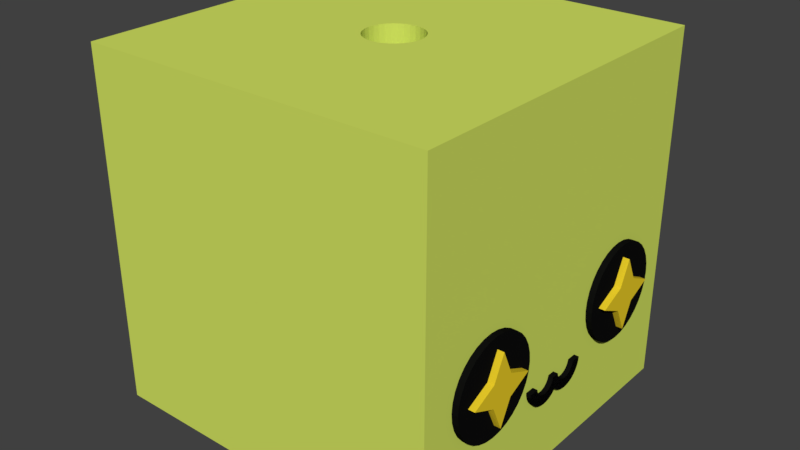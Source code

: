 # Source: slime_joined2.blend  (saved by Blender 2.79.0; exported with 4.5.12 LTS)
import bpy
from mathutils import Matrix  # noqa: F401  (used for matrix-valued properties, if any)

bpy.ops.wm.read_factory_settings(use_empty=True)
scene = bpy.context.scene
scene.name = 'Scene'

# ---- collections
col_collection_1 = bpy.data.collections.new('Collection 1'); scene.collection.children.link(col_collection_1)

# ---- materials (node trees are filled in below, after node groups)
mat_black = bpy.data.materials.new('black')
mat_black.alpha_threshold = 0.0
mat_black.use_transparent_shadow = False
mat_black.diffuse_color = (0.004895, 0.004895, 0.004895, 1.0)
mat_black.roughness = 0.5
mat_yellow = bpy.data.materials.new('yellow')
mat_yellow.alpha_threshold = 0.0
mat_yellow.use_transparent_shadow = False
mat_yellow.diffuse_color = (0.8632, 0.6376, 0.02315, 1.0)
mat_yellow.roughness = 0.5
mat_green = bpy.data.materials.new('green')
mat_green.alpha_threshold = 0.0
mat_green.use_transparent_shadow = False
mat_green.diffuse_color = (0.6654, 0.7835, 0.1248, 1.0)
mat_green.roughness = 0.5
mat_green.line_color = (0.0, 0.0, 0.0, 1.0)

# ---- material node trees

# ---- world
world_world = bpy.data.worlds.new('World'); scene.world = world_world
world_world.color = (0.05088, 0.05088, 0.05088)
world_world.use_sun_shadow = False
world_world.sun_shadow_jitter_overblur = 0.0
world_world.cycles.sampling_method = 'MANUAL'

# ---- meshes
me_cylinder_004 = bpy.data.meshes.new('Cylinder.004')
me_cylinder_004.from_pydata([(0.1951, 0.9808, 1.0), (0.3827, 0.9239, 1.0), (0.5556, 0.8315, 1.0), (0.7071, 0.7071, 1.0), (0.8315, 0.5556, 1.0), (0.9239, 0.3827, 1.0), (0.9808, 0.1951, 1.0), (1.0, 7.55e-08, 1.0), (0.9808, -0.1951, 1.0), (0.9239, -0.3827, 1.0), (0.8315, -0.5556, 1.0), (0.7071, -0.7071, 1.0), (0.0263, 0.9974, 1.0), (0.4285, -0.3275, 1.0), (0.5124, 0.09471, 1.0), (0.2733, 0.4526, 1.0), (0.5233, -0.015, 1.0), (0.4804, 0.2002, 1.0), (0.07058, -0.5666, 1.0), (0.0263, -0.571, 1.0), (0.5124, -0.1247, 1.0), (0.2733, -0.4826, 1.0), (0.3585, -0.4127, 1.0), (0.4804, -0.2302, 1.0), (0.3585, 0.3827, 1.0), (0.1761, -0.5346, 1.0), (0.4285, 0.2974, 1.0), (0.1761, 0.5046, 1.0), (0.07058, 0.5366, 1.0), (0.0263, 0.5409, 1.0), (0.1951, 0.9808, 1.0), (0.3827, 0.9239, 1.0), (0.5556, 0.8315, 1.0), (0.7071, 0.7071, 1.0), (0.8315, 0.5556, 1.0), (0.9239, 0.3827, 1.0), (0.9808, 0.1951, 1.0), (1.0, 7.55e-08, 1.0), (0.9808, -0.1951, 1.0), (0.9239, -0.3827, 1.0), (0.8315, -0.5556, 1.0), (0.7071, -0.7071, 1.0), (0.0263, 0.9974, 1.0), (0.4285, -0.3275, 1.0), (0.5124, 0.09471, 1.0), (0.2733, 0.4526, 1.0), (0.5233, -0.015, 1.0), (0.4804, 0.2002, 1.0), (0.07058, -0.5666, 1.0), (0.0263, -0.571, 1.0), (0.5124, -0.1247, 1.0), (0.2733, -0.4826, 1.0), (0.3585, -0.4127, 1.0), (0.4804, -0.2302, 1.0), (0.3585, 0.3827, 1.0), (0.1761, -0.5346, 1.0), (0.4285, 0.2974, 1.0), (0.1761, 0.5046, 1.0), (0.07058, 0.5366, 1.0), (0.0263, 0.5409, 1.0), (0.6521, -0.7522, 1.0), (0.6521, -0.7522, 1.0), (0.0263, -0.7522, 1.0), (0.0263, -0.7522, 1.0), (0.8315, 0.5556, 0.9149), (0.7071, 0.7071, 0.9149), (0.9808, 0.1951, 0.9149), (0.9239, 0.3827, 0.9149), (0.9808, -0.1951, 0.9149), (0.9239, -0.3827, 0.9149), (0.7071, -0.7071, 0.9149), (0.6521, -0.7522, 0.9149), (1.0, 7.55e-08, 0.9149), (0.9808, 0.1951, 0.9149), (0.1951, 0.9808, 0.9149), (0.0263, -0.7522, 0.9149), (0.9808, -0.1951, 0.9149), (0.7071, 0.7071, 0.9149), (0.5556, 0.8315, 0.9149), (0.1951, 0.9808, 0.9149), (0.3827, 0.9239, 0.9149), (0.8315, 0.5556, 0.9149), (0.5556, 0.8315, 0.9149), (0.3827, 0.9239, 0.9149), (0.0263, -0.571, 0.9149), (0.6521, -0.7522, 0.9149), (0.7071, -0.7071, 0.9149), (0.8315, -0.5556, 0.9149), (0.0263, 0.9974, 0.9149), (0.8315, -0.5556, 0.9149), (0.9239, -0.3827, 0.9149), (1.0, 7.55e-08, 0.9149), (0.0263, 0.5409, 0.9149), (0.0263, 0.9974, 0.9149), (0.9239, 0.3827, 0.9149), (0.5124, -0.1247, 0.9149), (0.07058, -0.5666, 0.9149), (0.3585, 0.3827, 0.9149), (0.4804, -0.2302, 0.9149), (0.4285, 0.2974, 0.9149), (0.1761, 0.5046, 0.9149), (0.4804, 0.2002, 0.9149), (0.2733, 0.4526, 0.9149), (0.5233, -0.015, 0.9149), (0.2733, -0.4826, 0.9149), (0.1761, -0.5346, 0.9149), (0.3585, -0.4127, 0.9149), (0.4285, -0.3275, 0.9149), (0.07058, 0.5366, 0.9149), (0.5124, 0.09471, 0.9149), (0.1951, -2.476, 1.0), (0.3827, -2.419, 1.0), (0.5556, -2.327, 1.0), (0.7071, -2.203, 1.0), (0.8315, -2.051, 1.0), (0.9239, -1.878, 1.0), (0.9808, -1.691, 1.0), (1.0, -1.496, 1.0), (0.9808, -1.301, 1.0), (0.9239, -1.113, 1.0), (0.8315, -0.94, 1.0), (0.7071, -0.7885, 1.0), (0.0263, -2.493, 1.0), (0.4285, -1.168, 1.0), (0.5124, -1.59, 1.0), (0.2733, -1.948, 1.0), (0.5233, -1.481, 1.0), (0.4804, -1.696, 1.0), (0.07058, -0.929, 1.0), (0.0263, -0.9247, 1.0), (0.5124, -1.371, 1.0), (0.2733, -1.013, 1.0), (0.3585, -1.083, 1.0), (0.4804, -1.265, 1.0), (0.3585, -1.878, 1.0), (0.1761, -0.961, 1.0), (0.4285, -1.793, 1.0), (0.1761, -2.0, 1.0), (0.07058, -2.032, 1.0), (0.0263, -2.037, 1.0), (0.1951, -2.476, 1.0), (0.3827, -2.419, 1.0), (0.5556, -2.327, 1.0), (0.7071, -2.203, 1.0), (0.8315, -2.051, 1.0), (0.9239, -1.878, 1.0), (0.9808, -1.691, 1.0), (1.0, -1.496, 1.0), (0.9808, -1.301, 1.0), (0.9239, -1.113, 1.0), (0.8315, -0.94, 1.0), (0.7071, -0.7885, 1.0), (0.0263, -2.493, 1.0), (0.4285, -1.168, 1.0), (0.5124, -1.59, 1.0), (0.2733, -1.948, 1.0), (0.5233, -1.481, 1.0), (0.4804, -1.696, 1.0), (0.07058, -0.929, 1.0), (0.0263, -0.9247, 1.0), (0.5124, -1.371, 1.0), (0.2733, -1.013, 1.0), (0.3585, -1.083, 1.0), (0.4804, -1.265, 1.0), (0.3585, -1.878, 1.0), (0.1761, -0.961, 1.0), (0.4285, -1.793, 1.0), (0.1761, -2.0, 1.0), (0.07058, -2.032, 1.0), (0.0263, -2.037, 1.0), (0.6521, -0.7434, 1.0), (0.6521, -0.7434, 1.0), (0.0263, -0.7434, 1.0), (0.0263, -0.7434, 1.0), (0.8315, -2.051, 0.9149), (0.7071, -2.203, 0.9149), (0.9808, -1.691, 0.9149), (0.9239, -1.878, 0.9149), (0.9808, -1.301, 0.9149), (0.9239, -1.113, 0.9149), (0.7071, -0.7885, 0.9149), (0.6521, -0.7434, 0.9149), (1.0, -1.496, 0.9149), (0.9808, -1.691, 0.9149), (0.1951, -2.476, 0.9149), (0.0263, -0.7434, 0.9149), (0.9808, -1.301, 0.9149), (0.7071, -2.203, 0.9149), (0.5556, -2.327, 0.9149), (0.1951, -2.476, 0.9149), (0.3827, -2.419, 0.9149), (0.8315, -2.051, 0.9149), (0.5556, -2.327, 0.9149), (0.3827, -2.419, 0.9149), (0.0263, -0.9247, 0.9149), (0.6521, -0.7434, 0.9149), (0.7071, -0.7885, 0.9149), (0.8315, -0.94, 0.9149), (0.0263, -2.493, 0.9149), (0.8315, -0.94, 0.9149), (0.9239, -1.113, 0.9149), (1.0, -1.496, 0.9149), (0.0263, -2.037, 0.9149), (0.0263, -2.493, 0.9149), (0.9239, -1.878, 0.9149), (0.5124, -1.371, 0.9149), (0.07058, -0.929, 0.9149), (0.3585, -1.878, 0.9149), (0.4804, -1.265, 0.9149), (0.4285, -1.793, 0.9149), (0.1761, -2.0, 0.9149), (0.4804, -1.696, 0.9149), (0.2733, -1.948, 0.9149), (0.5233, -1.481, 0.9149), (0.2733, -1.013, 0.9149), (0.1761, -0.961, 0.9149), (0.3585, -1.083, 0.9149), (0.4285, -1.168, 0.9149), (0.07058, -2.032, 0.9149), (0.5124, -1.59, 0.9149), (-1.74, 6.135, 1.022), (-1.302, 6.092, 1.022), (-0.8808, 5.964, 1.022), (-0.4924, 5.756, 1.022), (-0.152, 5.477, 1.022), (0.1274, 5.136, 1.022), (0.335, 4.748, 1.022), (0.4628, 4.327, 1.022), (0.506, 3.888, 1.022), (0.4628, 3.45, 1.022), (0.335, 3.029, 1.022), (0.1274, 2.64, 1.022), (-0.152, 2.3, 1.022), (-0.4924, 2.021, 1.022), (-0.8808, 1.813, 1.022), (-1.302, 1.685, 1.022), (-1.74, 1.642, 1.022), (-2.179, 1.685, 1.022), (-2.6, 1.813, 1.022), (-2.989, 2.021, 1.022), (-3.329, 2.3, 1.022), (-3.608, 2.64, 1.022), (-3.816, 3.029, 1.022), (-3.944, 3.45, 1.022), (-3.987, 3.888, 1.022), (-3.944, 4.327, 1.022), (-3.816, 4.748, 1.022), (-3.608, 5.136, 1.022), (-3.329, 5.477, 1.022), (-2.989, 5.756, 1.022), (-2.6, 5.964, 1.022), (-2.179, 6.092, 1.022), (-1.74, -7.315, 1.022), (-1.302, -7.272, 1.022), (-0.8808, -7.144, 1.022), (-0.4924, -6.936, 1.022), (-0.152, -6.657, 1.022), (0.1274, -6.317, 1.022), (0.335, -5.928, 1.022), (0.4628, -5.507, 1.022), (0.506, -5.068, 1.022), (0.4628, -4.63, 1.022), (0.335, -4.209, 1.022), (0.1274, -3.82, 1.022), (-0.152, -3.48, 1.022), (-0.4924, -3.201, 1.022), (-0.8808, -2.993, 1.022), (-1.302, -2.865, 1.022), (-1.74, -2.822, 1.022), (-2.179, -2.865, 1.022), (-2.6, -2.993, 1.022), (-2.989, -3.201, 1.022), (-3.329, -3.48, 1.022), (-3.608, -3.82, 1.022), (-3.816, -4.209, 1.022), (-3.944, -4.63, 1.022), (-3.987, -5.068, 1.022), (-3.944, -5.507, 1.022), (-3.816, -5.928, 1.022), (-3.608, -6.317, 1.022), (-3.329, -6.657, 1.022), (-2.989, -6.936, 1.022), (-2.6, -7.144, 1.022), (-2.179, -7.272, 1.022), (-2.179, -2.865, 0.9149), (-2.6, -2.993, 0.9149), (-2.989, -3.201, 0.9149), (-3.329, -3.48, 0.9149), (-3.608, -3.82, 0.9149), (-3.816, -4.209, 0.9149), (-3.944, -4.63, 0.9149), (0.4628, -5.507, 0.9149), (0.1274, -6.317, 0.9149), (0.335, -5.928, 0.9149), (-0.4924, -6.936, 0.9149), (-0.152, -6.657, 0.9149), (-0.8808, -7.144, 0.9149), (-1.302, -7.272, 0.9149), (-2.179, -7.272, 0.9149), (-1.74, -7.315, 0.9149), (-2.989, -6.936, 0.9149), (-3.329, -6.657, 0.9149), (-2.6, -7.144, 0.9149), (-3.816, -5.928, 0.9149), (-3.608, -6.317, 0.9149), (-3.987, -5.068, 0.9149), (-3.944, -5.507, 0.9149), (-1.74, 6.135, 0.9149), (-2.179, 6.092, 0.9149), (-1.302, 6.092, 0.9149), (-2.6, 5.964, 0.9149), (-2.989, 5.756, 0.9149), (-0.8808, 5.964, 0.9149), (-0.4924, 5.756, 0.9149), (-3.608, 5.136, 0.9149), (-3.329, 5.477, 0.9149), (-0.152, 5.477, 0.9149), (-3.944, 4.327, 0.9149), (-3.816, 4.748, 0.9149), (0.335, 4.748, 0.9149), (0.1274, 5.136, 0.9149), (0.1274, 2.64, 0.9149), (-0.8808, 1.813, 0.9149), (-3.329, 2.3, 0.9149), (-2.989, 2.021, 0.9149), (0.335, 3.029, 0.9149), (0.4628, 4.327, 0.9149), (0.4628, 3.45, 0.9149), (0.506, 3.888, 0.9149), (-3.608, 2.64, 0.9149), (-2.179, 1.685, 0.9149), (-0.4924, 2.021, 0.9149), (-3.987, 3.888, 0.9149), (-3.944, 3.45, 0.9149), (-0.152, 2.3, 0.9149), (-2.6, 1.813, 0.9149), (-3.816, 3.029, 0.9149), (-1.302, 1.685, 0.9149), (-1.74, 1.642, 0.9149), (-1.74, -2.822, 0.9149), (-1.302, -2.865, 0.9149), (-0.8808, -2.993, 0.9149), (-0.152, -3.48, 0.9149), (-0.4924, -3.201, 0.9149), (0.1274, -3.82, 0.9149), (0.335, -4.209, 0.9149), (0.4628, -4.63, 0.9149), (0.506, -5.068, 0.9149)], [], [(0, 12, 29, 28, 27, 15, 24, 26, 17, 14, 16, 20, 23, 13, 22, 21, 25, 18, 19, 62, 60, 11, 10, 9, 8, 7, 6, 5, 4, 3, 2, 1), (12, 93, 92, 29), (18, 96, 84, 19), (19, 84, 75, 62), (30, 42, 59, 58, 57, 45, 54, 56, 47, 44, 46, 50, 53, 43, 52, 51, 55, 48, 49, 63, 61, 41, 40, 39, 38, 37, 36, 35, 34, 33, 32, 31), (106, 104, 21, 22), (68, 91, 7, 8), (85, 86, 41, 61), (74, 88, 42, 30), (75, 71, 60, 62), (67, 64, 34, 35), (107, 106, 22, 13), (86, 87, 40, 41), (105, 96, 18, 25), (82, 83, 31, 32), (101, 109, 14, 17), (99, 101, 17, 26), (95, 98, 23, 20), (102, 97, 24, 15), (98, 107, 13, 23), (66, 94, 5, 6), (100, 102, 15, 27), (73, 67, 35, 36), (109, 103, 16, 14), (83, 74, 30, 31), (104, 105, 25, 21), (65, 82, 32, 33), (97, 99, 26, 24), (89, 69, 9, 10), (103, 95, 20, 16), (69, 68, 8, 9), (72, 73, 36, 37), (78, 80, 1, 2), (76, 72, 37, 38), (87, 90, 39, 40), (64, 65, 33, 34), (71, 70, 11, 60), (94, 81, 4, 5), (90, 76, 38, 39), (91, 66, 6, 7), (92, 108, 28, 29), (80, 79, 0, 1), (81, 77, 3, 4), (70, 89, 10, 11), (108, 100, 27, 28), (77, 78, 2, 3), (68, 69, 89, 70, 71, 75, 84, 96, 105, 104, 106, 107, 98, 95, 103, 109, 101, 99, 97, 102, 100, 108, 92, 93, 79, 80, 78, 77, 81, 94, 66, 91), (110, 111, 112, 113, 114, 115, 116, 117, 118, 119, 120, 121, 170, 172, 129, 128, 135, 131, 132, 123, 133, 130, 126, 124, 127, 136, 134, 125, 137, 138, 139, 122), (122, 139, 202, 203), (128, 129, 194, 206), (129, 172, 185, 194), (140, 141, 142, 143, 144, 145, 146, 147, 148, 149, 150, 151, 171, 173, 159, 158, 165, 161, 162, 153, 163, 160, 156, 154, 157, 166, 164, 155, 167, 168, 169, 152), (216, 132, 131, 214), (178, 118, 117, 201), (195, 171, 151, 196), (184, 140, 152, 198), (185, 172, 170, 181), (177, 145, 144, 174), (217, 123, 132, 216), (196, 151, 150, 197), (215, 135, 128, 206), (192, 142, 141, 193), (211, 127, 124, 219), (209, 136, 127, 211), (205, 130, 133, 208), (212, 125, 134, 207), (208, 133, 123, 217), (176, 116, 115, 204), (210, 137, 125, 212), (183, 146, 145, 177), (219, 124, 126, 213), (193, 141, 140, 184), (214, 131, 135, 215), (175, 143, 142, 192), (207, 134, 136, 209), (199, 120, 119, 179), (213, 126, 130, 205), (179, 119, 118, 178), (182, 147, 146, 183), (188, 112, 111, 190), (186, 148, 147, 182), (197, 150, 149, 200), (174, 144, 143, 175), (181, 170, 121, 180), (204, 115, 114, 191), (200, 149, 148, 186), (201, 117, 116, 176), (202, 139, 138, 218), (190, 111, 110, 189), (191, 114, 113, 187), (180, 121, 120, 199), (218, 138, 137, 210), (187, 113, 112, 188), (178, 201, 176, 204, 191, 187, 188, 190, 189, 203, 202, 218, 210, 212, 207, 209, 211, 219, 213, 205, 208, 217, 216, 214, 215, 206, 194, 185, 181, 180, 199, 179), (221, 220, 251, 250, 249, 248, 247, 246, 245, 244, 243, 242, 241, 240, 239, 238, 237, 236, 235, 234, 233, 232, 231, 230, 229, 228, 227, 226, 225, 224, 223, 222), (253, 254, 255, 256, 257, 258, 259, 260, 261, 262, 263, 264, 265, 266, 267, 268, 269, 270, 271, 272, 273, 274, 275, 276, 277, 278, 279, 280, 281, 282, 283, 252), (346, 345, 262, 261), (309, 307, 220, 221), (285, 286, 271, 270), (299, 297, 253, 252), (294, 295, 256, 255), (347, 346, 261, 260), (300, 302, 282, 281), (326, 319, 226, 227), (323, 324, 239, 240), (344, 342, 264, 263), (297, 296, 254, 253), (305, 306, 277, 276), (341, 340, 267, 266), (308, 310, 250, 251), (327, 328, 228, 229), (292, 293, 258, 257), (288, 289, 274, 273), (301, 300, 281, 280), (331, 334, 232, 233), (319, 320, 225, 226), (303, 304, 279, 278), (335, 330, 237, 238), (307, 308, 251, 220), (306, 303, 278, 277), (332, 333, 243, 244), (295, 292, 257, 256), (289, 290, 275, 274), (284, 285, 270, 269), (343, 341, 266, 265), (304, 301, 280, 279), (312, 309, 221, 222), (340, 339, 268, 267), (325, 327, 229, 230), (291, 347, 260, 259), (342, 343, 265, 264), (338, 337, 235, 236), (315, 314, 247, 248), (316, 313, 223, 224), (318, 317, 245, 246), (337, 322, 234, 235), (320, 316, 224, 225), (311, 315, 248, 249), (290, 305, 276, 275), (324, 335, 238, 239), (286, 287, 272, 271), (287, 288, 273, 272), (329, 323, 240, 241), (322, 331, 233, 234), (336, 329, 241, 242), (314, 318, 246, 247), (321, 325, 230, 231), (296, 294, 255, 254), (328, 327, 325, 321, 334, 331, 322, 337, 338, 330, 335, 324, 323, 329, 336, 333, 332, 317, 318, 314, 315, 311, 310, 308, 307, 309, 312, 313, 316, 320, 319, 326), (305, 290, 289, 288, 287, 286, 285, 284, 339, 340, 341, 343, 342, 344, 345, 346, 347, 291, 293, 292, 295, 294, 296, 297, 299, 298, 302, 300, 301, 304, 303, 306), (333, 336, 242, 243), (317, 332, 244, 245), (298, 299, 252, 283), (310, 311, 249, 250), (293, 291, 259, 258), (302, 298, 283, 282), (328, 326, 227, 228), (313, 312, 222, 223), (334, 321, 231, 232), (339, 284, 269, 268), (345, 344, 263, 262), (330, 338, 236, 237)])
me_cylinder_004.materials.append(mat_black)
me_cylinder_004.use_remesh_preserve_volume = False
me_cylinder_004.use_remesh_preserve_attributes = False
me_cylinder_004.use_mirror_vertex_groups = False
me_cylinder_004.update()
me_cube_003 = bpy.data.meshes.new('Cube.003')
me_cube_003.from_pydata([(1.0, -1.0, -1.0), (1.0, -1.0, 1.0), (1.0, 1.0, -1.0), (1.0, 1.0, 1.0), (1.0, 0.0, -0.62), (1.0, 0.0, 0.62), (1.0, 0.65, 0.0), (1.0, -0.65, 0.0), (1.0, 0.0, 0.0), (1.0, -6.302, 4.302), (1.0, -4.302, 4.302), (1.0, -6.302, 6.302), (1.0, -4.302, 6.302), (1.0, -5.922, 5.302), (1.0, -4.682, 5.302), (1.0, -5.302, 5.952), (1.0, -5.302, 4.652), (1.0, -5.302, 5.302), (0.9265, -6.302, 6.302), (0.9265, -5.936, 5.302), (0.9265, -4.302, 4.302), (0.9265, -5.302, 4.652), (0.9265, -4.302, 6.302), (0.9265, -5.302, 5.952), (0.9265, -4.668, 5.302), (0.9265, -6.302, 4.302), (0.9265, 0.0, 0.634), (0.9265, -0.65, 0.0), (0.9265, -1.0, 1.0), (0.9265, 1.0, 1.0), (0.9265, 0.65, 0.0), (0.9265, 1.0, -1.0), (0.9265, 0.0, -0.634), (0.9265, -1.0, -1.0)], [], [(8, 5, 1, 7), (7, 1, 28, 27), (5, 26, 28, 1), (3, 29, 26, 5), (6, 3, 5, 8), (2, 6, 8, 4), (0, 7, 27, 33), (4, 8, 7, 0), (17, 16, 10, 14), (16, 21, 20, 10), (14, 10, 20, 24), (12, 14, 24, 22), (15, 17, 14, 12), (11, 13, 17, 15), (9, 25, 21, 16), (13, 9, 16, 17), (32, 31, 2, 4), (18, 19, 13, 11), (30, 29, 3, 6), (19, 25, 9, 13), (23, 18, 11, 15), (31, 30, 6, 2), (29, 30, 31, 32, 33, 27, 28, 26), (22, 23, 15, 12), (33, 32, 4, 0), (25, 19, 18, 23, 22, 24, 20, 21)])
me_cube_003.materials.append(mat_yellow)
me_cube_003.use_remesh_preserve_volume = False
me_cube_003.use_remesh_preserve_attributes = False
me_cube_003.use_mirror_vertex_groups = False
me_cube_003.update()
me_cube = bpy.data.meshes.new('Cube')
me_cube.from_pydata([(1.0, 1.0, -1.0), (1.0, -1.0, -1.0), (-1.0, -1.0, -1.0), (-1.0, 1.0, -1.0), (1.0, 1.0, 1.0), (1.0, -1.0, 1.0), (-1.0, -1.0, 1.0), (-1.0, 1.0, 1.0), (0.133, -0.08889, -1.0), (0.133, -0.08889, 1.0), (0.0, 0.16, -1.0), (0.0, 0.16, 1.0), (-0.03121, 0.1569, -1.0), (-0.03121, 0.1569, 1.0), (-0.06123, 0.1478, -1.0), (-0.06123, 0.1478, 1.0), (-0.1478, -0.06123, -1.0), (-0.1478, -0.06123, 1.0), (-0.133, -0.08889, -1.0), (-0.133, -0.08889, 1.0), (-0.1569, -0.03121, -1.0), (-0.1569, -0.03121, 1.0), (-0.1131, -0.1131, -1.0), (-0.1131, -0.1131, 1.0), (-0.03121, -0.1569, -1.0), (-0.03121, -0.1569, 1.0), (-5.213e-08, -0.16, -1.0), (-5.213e-08, -0.16, 1.0), (-0.06123, -0.1478, -1.0), (-0.06123, -0.1478, 1.0), (0.1569, 0.03121, -1.0), (0.1569, 0.03121, 1.0), (0.08889, 0.133, -1.0), (0.08889, 0.133, 1.0), (0.16, 1.208e-08, -1.0), (0.16, 1.208e-08, 1.0), (0.1478, 0.06123, -1.0), (0.1478, 0.06123, 1.0), (0.03121, -0.1569, -1.0), (0.03121, -0.1569, 1.0), (-0.1131, 0.1131, -1.0), (-0.1131, 0.1131, 1.0), (-0.08889, 0.133, -1.0), (-0.08889, 0.133, 1.0), (-0.133, 0.08889, -1.0), (-0.133, 0.08889, 1.0), (0.1569, -0.03121, -1.0), (0.1569, -0.03121, 1.0), (0.08889, -0.133, -1.0), (0.08889, -0.133, 1.0), (0.1131, -0.1131, -1.0), (0.1131, -0.1131, 1.0), (0.1478, -0.06123, -1.0), (0.1478, -0.06123, 1.0), (-0.16, 1.545e-07, -1.0), (-0.16, 1.545e-07, 1.0), (-0.08889, -0.133, -1.0), (-0.08889, -0.133, 1.0), (-0.1569, 0.03121, -1.0), (-0.1569, 0.03121, 1.0), (0.1131, 0.1131, -1.0), (0.1131, 0.1131, 1.0), (0.06123, -0.1478, -1.0), (0.06123, -0.1478, 1.0), (0.133, 0.08889, -1.0), (0.133, 0.08889, 1.0), (-0.1478, 0.06123, -1.0), (-0.1478, 0.06123, 1.0), (0.06123, 0.1478, -1.0), (0.06123, 0.1478, 1.0), (0.03121, 0.1569, -1.0), (0.03121, 0.1569, 1.0)], [], [(0, 34, 30, 36, 64, 60, 32, 68, 70, 10, 12, 14, 42, 40, 44, 66, 58, 54, 3), (4, 7, 55, 59, 67, 45, 41, 43, 15, 13, 11, 71, 69, 33, 61, 65, 37, 31, 35), (0, 4, 5, 1), (1, 5, 6, 2), (2, 6, 7, 3), (4, 0, 3, 7), (46, 47, 35, 34), (3, 54, 20, 16, 18, 22, 56, 28, 24, 26, 38, 62, 48, 50, 8, 52, 46, 34, 0, 1, 2), (50, 51, 9, 8), (8, 9, 53, 52), (58, 59, 55, 54), (30, 31, 37, 36), (34, 35, 31, 30), (64, 65, 61, 60), (10, 11, 13, 12), (24, 25, 27, 26), (44, 45, 67, 66), (26, 27, 39, 38), (12, 13, 15, 14), (60, 61, 33, 32), (56, 57, 29, 28), (32, 33, 69, 68), (48, 49, 51, 50), (42, 43, 41, 40), (66, 67, 59, 58), (35, 47, 53, 9, 51, 49, 63, 39, 27, 25, 29, 57, 23, 19, 17, 21, 55, 7, 6, 5, 4), (62, 63, 49, 48), (22, 23, 57, 56), (16, 17, 19, 18), (70, 71, 11, 10), (36, 37, 65, 64), (54, 55, 21, 20), (52, 53, 47, 46), (28, 29, 25, 24), (14, 15, 43, 42), (68, 69, 71, 70), (38, 39, 63, 62), (20, 21, 17, 16), (40, 41, 45, 44), (18, 19, 23, 22)])
me_cube.materials.append(mat_green)
me_cube.materials.append(mat_black)
me_cube.use_remesh_preserve_volume = False
me_cube.use_remesh_preserve_attributes = False
me_cube.use_mirror_vertex_groups = False
me_cube.update()

# ---- objects
ob_mouth = bpy.data.objects.new('mouth', me_cylinder_004)
ob_twinkle = bpy.data.objects.new('twinkle', me_cube_003)
ob_base = bpy.data.objects.new('base', me_cube)

# ---- transforms, parenting, visibility, modifiers, constraints
ob_mouth.location = (1.411, 0.143, 1.021)
ob_mouth.rotation_euler = (-0.0, 1.571, 0.0)
ob_mouth.scale = (0.2423, 0.2423, 0.6435)
ob_mouth.lineart.crease_threshold = 0.0
ob_twinkle.location = (1.142, 1.08, 1.442)
ob_twinkle.rotation_euler = (0.7854, -0.0, 0.0)
ob_twinkle.scale = (1.0, 0.288, 0.288)
ob_twinkle.lineart.crease_threshold = 0.0
ob_base.location = (0.0, 0.0, 2.0)
ob_base.scale = (2.0, 2.0, 2.0)
ob_base.lock_rotations_4d = False
ob_base.empty_display_type = 'ARROWS'
ob_base.lineart.crease_threshold = 0.0

# ---- collection membership
col_collection_1.objects.link(ob_mouth)
col_collection_1.objects.link(ob_twinkle)
col_collection_1.objects.link(ob_base)

# ---- scene / render settings (as saved in the file)
scene.frame_start = 1; scene.frame_end = 250; scene.frame_set(1)
scene.render.engine = 'BLENDER_EEVEE_NEXT'
scene.render.resolution_percentage = 50
scene.render.dither_intensity = 0.0
scene.cycles.use_denoising = False
scene.cycles.samples = 128
scene.cycles.sampling_pattern = 'TABULATED_SOBOL'
scene.cycles.use_adaptive_sampling = False
scene.cycles.use_light_tree = False
scene.cycles.blur_glossy = 0.0
scene.cycles.sample_clamp_indirect = 0.0
scene.view_settings.view_transform = 'Standard'
bpy.context.view_layer.update()

# ---- added for rendering (the .blend has no active camera and no usable light): camera, sun
cam_auto = bpy.data.cameras.new('AutoCamera')
cam_auto.lens = 50.0
cam_auto.sensor_width = 36.0
cam_auto.clip_end = 1000.0
ob_auto_camera = bpy.data.objects.new('AutoCamera', cam_auto)
scene.collection.objects.link(ob_auto_camera)
ob_auto_camera.location = (6.58241, -7.81342, 7.18625)
ob_auto_camera.rotation_euler = (1.09748, -7.21219e-08, 0.694738)
scene.camera = ob_auto_camera
light_auto_sun = bpy.data.lights.new('AutoSun', 'SUN')
light_auto_sun.energy = 3.0
light_auto_sun.angle = 0.0523599
ob_auto_sun = bpy.data.objects.new('AutoSun', light_auto_sun)
scene.collection.objects.link(ob_auto_sun)
ob_auto_sun.rotation_euler = (0.872665, 0.174533, 0.523599)
bpy.context.view_layer.update()

